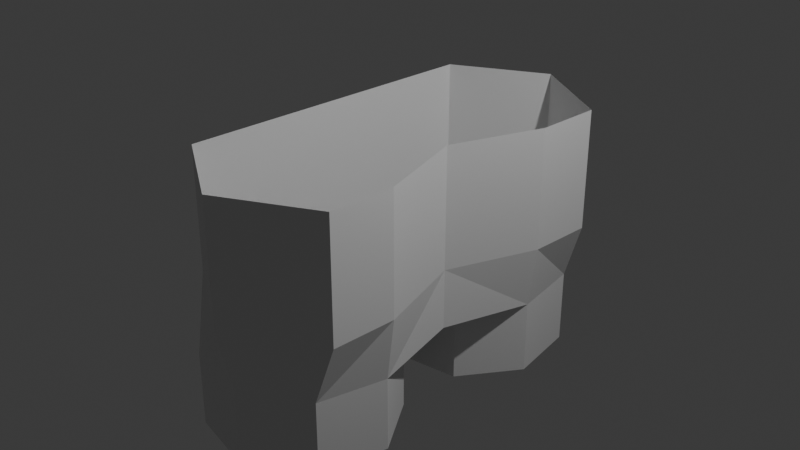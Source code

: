 # Source: hips.blend  (saved by Blender 5.1.30; exported with 4.5.12 LTS)
import bpy
from mathutils import Matrix  # noqa: F401  (used for matrix-valued properties, if any)

bpy.ops.wm.read_factory_settings(use_empty=True)
scene = bpy.context.scene
scene.name = 'Scene'

# ---- collections
col_collection = bpy.data.collections.new('Collection'); scene.collection.children.link(col_collection)

# ---- materials (node trees are filled in below, after node groups)
mat_material = bpy.data.materials.new('Material')
mat_material.alpha_threshold = 0.0
mat_material.use_backface_culling_lightprobe_volume = False
mat_material.roughness = 0.5
mat_material.line_color = (0.0, 0.0, 0.0, 1.0)

# ---- material node trees
mat_material.use_nodes = True; mat_material.node_tree.nodes.clear()
_N = mat_material.node_tree.nodes; _L = mat_material.node_tree.links
n0 = _N.new('ShaderNodeOutputMaterial'); n0.name = 'Material Output'; n0.location = (200, 100)
n1 = _N.new('ShaderNodeBsdfPrincipled'); n1.name = 'Principled BSDF'; n1.location = (-200, 100)
_L.new(n1.outputs[0], n0.inputs[0])
n0.is_active_output = True

# ---- world
world_world = bpy.data.worlds.new('World'); scene.world = world_world
world_world.use_nodes = True; world_world.node_tree.nodes.clear()
_N = world_world.node_tree.nodes; _L = world_world.node_tree.links
n0 = _N.new('ShaderNodeOutputWorld'); n0.name = 'World Output'; n0.location = (200, 100)
n1 = _N.new('ShaderNodeBackground'); n1.name = 'Background'; n1.location = (-200, 100)
n1.inputs[0].default_value = (0.05088, 0.05088, 0.05088, 1.0)
_L.new(n1.outputs[0], n0.inputs[0])
n0.is_active_output = True
world_world.color = (0.05088, 0.05088, 0.05088)
world_world.sun_shadow_jitter_overblur = 0.0

# ---- cameras
cam_camera = bpy.data.cameras.new('Camera')
cam_camera.clip_end = 100.0
cam_camera.ortho_scale = 7.314

# ---- lights
light_light = bpy.data.lights.new('Light', 'POINT')
light_light.energy = 1000.0
light_light.shadow_soft_size = 0.1

# ---- meshes
me_cube = bpy.data.meshes.new('Cube')
me_cube.from_pydata([(1.0, 1.727, 1.0), (0.7742, 1.772, -1.0), (-1.0, 1.727, 1.0), (-0.6283, 2.085, -0.9908), (0.6558, 0.0, 1.0), (-1.0, 0.0, 1.0), (0.6558, 0.0, -1.0), (-1.0, 0.0, -1.0), (-1.0, 1.005, 1.0), (0.9084, 1.007, -1.023), (1.0, 1.005, 1.0), (-1.075, 1.449, -1.01), (-1.0, 1.727, 0.3333), (-1.0, 1.727, -0.3333), (1.0, 1.727, 0.3333), (1.0, 1.727, -0.3333), (-1.0, 0.0, 0.3333), (-1.0, 0.0, -0.3333), (0.6558, 0.0, 0.3333), (0.6558, 0.0, -0.3333), (1.0, 1.005, 0.3333), (1.0, 1.005, -0.3333), (-1.0, 1.005, 0.3333), (-1.0, 1.288, -0.3333), (0.0, 2.291, 1.0), (0.1377, 2.219, -0.9867), (0.0, 2.291, -0.3333), (0.0, 2.291, 0.3333), (0.3333, 0.0, -1.218), (-0.3333, 0.0, -1.218), (-1.0, 0.6064, -0.3333), (-1.0, 0.209, -0.8436), (-1.0, 0.7488, -0.5885), (0.4616, 0.3707, -1.042), (-0.3043, 0.2365, -1.046), (-0.9408, 0.6831, -1.033), (0.7742, 1.772, -1.818), (-0.6283, 2.085, -1.809), (0.9084, 1.007, -1.841), (-1.075, 1.449, -1.828), (0.1377, 2.219, -1.804), (0.4616, 0.3707, -1.86), (-0.3043, 0.2365, -1.864), (-0.9408, 0.6831, -1.851)], [], [(22, 8, 2, 12), (27, 24, 0, 14), (20, 10, 4, 18), (14, 0, 10, 20), (16, 5, 8, 22), (7, 17, 30, 31), (17, 16, 22, 30), (1, 15, 21, 9), (15, 14, 20, 21), (9, 21, 19, 6), (21, 20, 18, 19), (25, 26, 15, 1), (26, 27, 14, 15), (11, 23, 13, 3), (23, 22, 12, 13), (13, 12, 27, 26), (3, 13, 26, 25), (12, 2, 24, 27), (30, 22, 23, 32), (31, 30, 32), (31, 34, 29, 7), (29, 34, 33, 28), (9, 6, 28, 33), (31, 32, 35, 34), (11, 35, 32, 23), (9, 33, 41, 38), (25, 1, 36, 40), (35, 11, 39, 43), (3, 25, 40, 37), (11, 3, 37, 39), (33, 34, 42, 41), (1, 9, 38, 36), (34, 35, 43, 42)])
_uv = me_cube.uv_layers.new(name='UVMap')
_uv.uv.foreach_set('vector', [0.2917, 0.6875, 0.375, 0.6875, 0.375, 0.75, 0.2917, 0.75, 0.7917, 0.625, 0.875, 0.625, 0.875, 0.75, 0.7917, 0.75, 0.5417, 0.8125, 0.625, 0.8125, 0.625, 0.875, 0.5417, 0.875, 0.5417, 0.75, 0.625, 0.75, 0.625, 0.8125, 0.5417, 0.8125, 0.2917, 0.625, 0.375, 0.625, 0.375, 0.6875, 0.2917, 0.6875, 0.125, 0.625, 0.2083, 0.625, 0.2083, 0.6875, 0.125, 0.6875, 0.2083, 0.625, 0.2917, 0.625, 0.2917, 0.6875, 0.2083, 0.6875, 0.375, 0.75, 0.4583, 0.75, 0.4583, 0.8125, 0.375, 0.8125, 0.4583, 0.75, 0.5417, 0.75, 0.5417, 0.8125, 0.4583, 0.8125, 0.375, 0.8125, 0.4583, 0.8125, 0.4583, 0.875, 0.375, 0.875, 0.4583, 0.8125, 0.5417, 0.8125, 0.5417, 0.875, 0.4583, 0.875, 0.625, 0.625, 0.7083, 0.625, 0.7083, 0.75, 0.625, 0.75, 0.7083, 0.625, 0.7917, 0.625, 0.7917, 0.75, 0.7083, 0.75, 0.125, 0.6875, 0.2083, 0.6875, 0.2083, 0.75, 0.125, 0.75, 0.2083, 0.6875, 0.2917, 0.6875, 0.2917, 0.75, 0.2083, 0.75, 0.7083, 0.5, 0.7917, 0.5, 0.7917, 0.625, 0.7083, 0.625, 0.625, 0.5, 0.7083, 0.5, 0.7083, 0.625, 0.625, 0.625, 0.7917, 0.5, 0.875, 0.5, 0.875, 0.625, 0.7917, 0.625, 0.2083, 0.6875, 0.2917, 0.6875, 0.2083, 0.6875, 0.0, 0.0, 0.125, 0.6875, 0.2083, 0.6875, 0.0, 0.0, 0.125, 0.6875, 0.0, 0.0, 0.0, 0.0, 0.125, 0.625, 0.0, 0.0, 0.0, 0.0, 0.0, 0.0, 0.0, 0.0, 0.375, 0.8125, 0.375, 0.875, 0.0, 0.0, 0.0, 0.0, 0.125, 0.6875, 0.0, 0.0, 0.0, 0.0, 0.0, 0.0, 0.125, 0.6875, 0.0, 0.0, 0.0, 0.0, 0.2083, 0.6875, 0.375, 0.8125, 0.0, 0.0, 0.0, 0.0, 0.375, 0.8125, 0.625, 0.625, 0.625, 0.75, 0.625, 0.75, 0.625, 0.625, 0.0, 0.0, 0.125, 0.6875, 0.125, 0.6875, 0.0, 0.0, 0.625, 0.5, 0.625, 0.625, 0.625, 0.625, 0.625, 0.5, 0.125, 0.6875, 0.125, 0.75, 0.125, 0.75, 0.125, 0.6875, 0.0, 0.0, 0.0, 0.0, 0.0, 0.0, 0.0, 0.0, 0.375, 0.75, 0.375, 0.8125, 0.375, 0.8125, 0.375, 0.75, 0.0, 0.0, 0.0, 0.0, 0.0, 0.0, 0.0, 0.0])
me_cube.materials.append(mat_material)
me_cube.use_mirror_vertex_groups = False
me_cube.update()

# ---- objects
ob_cube = bpy.data.objects.new('Cube', me_cube)
ob_light = bpy.data.objects.new('Light', light_light)
ob_camera = bpy.data.objects.new('Camera', cam_camera)

# ---- transforms, parenting, visibility, modifiers, constraints
ob_cube.location = (0.0, 0.0, 0.0)
ob_cube.lock_rotations_4d = False
ob_cube.empty_display_type = 'ARROWS'
ob_cube.lineart.crease_threshold = 0.0
_m = ob_cube.modifiers.new('Mirror', 'MIRROR')
_m.use_axis = (False, True, False)
_m.use_clip = True
ob_light.location = (4.076, 1.005, 5.904)
ob_light.rotation_euler = (0.6503, 0.05522, 1.866)
ob_light.lock_rotations_4d = False
ob_light.empty_display_type = 'ARROWS'
ob_light.color = (0.0, 0.0, 0.0, 0.0)
ob_light.lineart.crease_threshold = 0.0
ob_camera.location = (7.359, -6.926, 4.958)
ob_camera.rotation_euler = (1.109, 0.0, 0.8149)
ob_camera.lock_rotations_4d = False
ob_camera.empty_display_type = 'ARROWS'
ob_camera.color = (0.0, 0.0, 0.0, 0.0)
ob_camera.display_type = 'WIRE'
ob_camera.lineart.crease_threshold = 0.0

# ---- collection membership
col_collection.objects.link(ob_cube)
col_collection.objects.link(ob_light)
col_collection.objects.link(ob_camera)

# ---- scene / render settings (as saved in the file)
scene.camera = ob_camera
scene.frame_start = 1; scene.frame_end = 250; scene.frame_set(1)
scene.render.engine = 'BLENDER_EEVEE_NEXT'
scene.render.bake_bias = 0.0
scene.render.bake_samples = 0
scene.cycles.sampling_pattern = 'TABULATED_SOBOL'
scene.eevee.use_volume_custom_range = False
bpy.context.view_layer.update()

